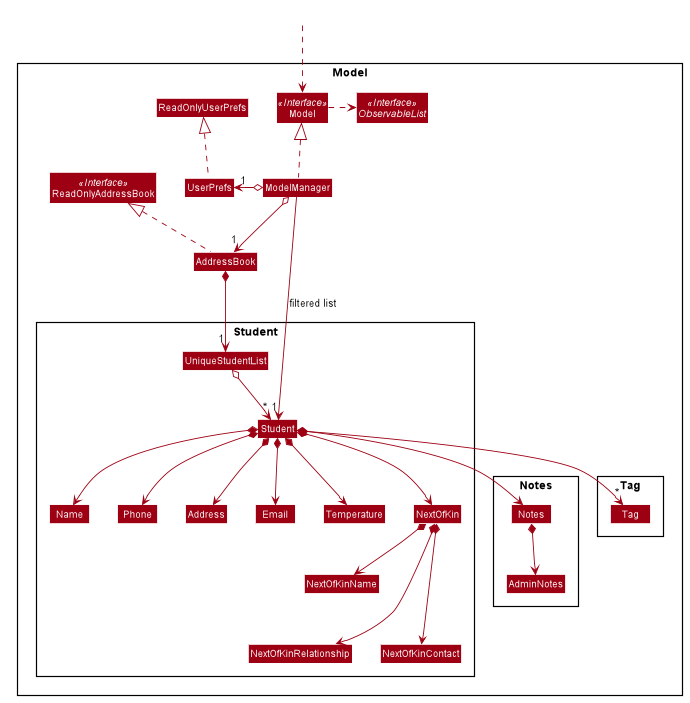

The diagram above was rendered by PlantUML. Its source (embedded in the PNG):
@startuml








skinparam BackgroundColor #FFFFFFF

skinparam Shadowing false

skinparam Class {
    FontColor #FFFFFF
    BorderThickness 1
    BorderColor #FFFFFF
    StereotypeFontColor #FFFFFF
    FontName Arial
}

skinparam Actor {
    BorderColor #000000
    Color #000000
    FontName Arial
}

skinparam Sequence {
    MessageAlign center
    BoxFontSize 15
    BoxPadding 0
    BoxFontColor #FFFFFF
    FontName Arial
}

skinparam Participant {
    FontColor #FFFFFFF
    Padding 20
}

skinparam MinClassWidth 50
skinparam ParticipantPadding 10
skinparam Shadowing false
skinparam DefaultTextAlignment center
skinparam packageStyle Rectangle

hide footbox
hide members
hide circle
skinparam arrowThickness 1.1
skinparam arrowColor #9D0012
skinparam classBackgroundColor #9D0012

Package Model <<Rectangle>>{
Interface ReadOnlyAddressBook <<Interface>>
Interface Model <<Interface>>
Interface ObservableList <<Interface>>
Class AddressBook
Class ReadOnlyAddressBook
Class Model
Class ModelManager
Class UserPrefs
Class ReadOnlyUserPrefs
Class Notes

Package Student {
Class Student
Class Address
Class Email
Class Name
Class Phone
Class UniqueStudentList
Class Temperature
Class NextOfKin
NextOfKin *--> NextOfKinName
NextOfKin *---> NextOfKinRelationship
NextOfKin *---> NextOfKinContact
}

Package Notes {
Class Notes
Class AdminNotes
Notes *--> AdminNotes
}

Package Tag {
Class Tag
}
}

Class HiddenOutside #FFFFFF
HiddenOutside ..> Model

AddressBook .up.|> ReadOnlyAddressBook

ModelManager .up.|> Model
Model .right.> ObservableList
ModelManager o--> "1" AddressBook
ModelManager o-left-> "1" UserPrefs
UserPrefs .up.|> ReadOnlyUserPrefs

AddressBook *--> "1" UniqueStudentList
UniqueStudentList o--> "*" Student
Student *--> Name
Student *--> Phone
Student *--> Email
Student *--> Address
Student *--> "*" Tag
Student *--> Temperature
Student *--> NextOfKin
Student *--> Notes



Name -[hidden]right-> Phone
Phone -[hidden]right-> Address
Address -[hidden]right-> Email

ModelManager -->"1" Student : filtered list
@enduml